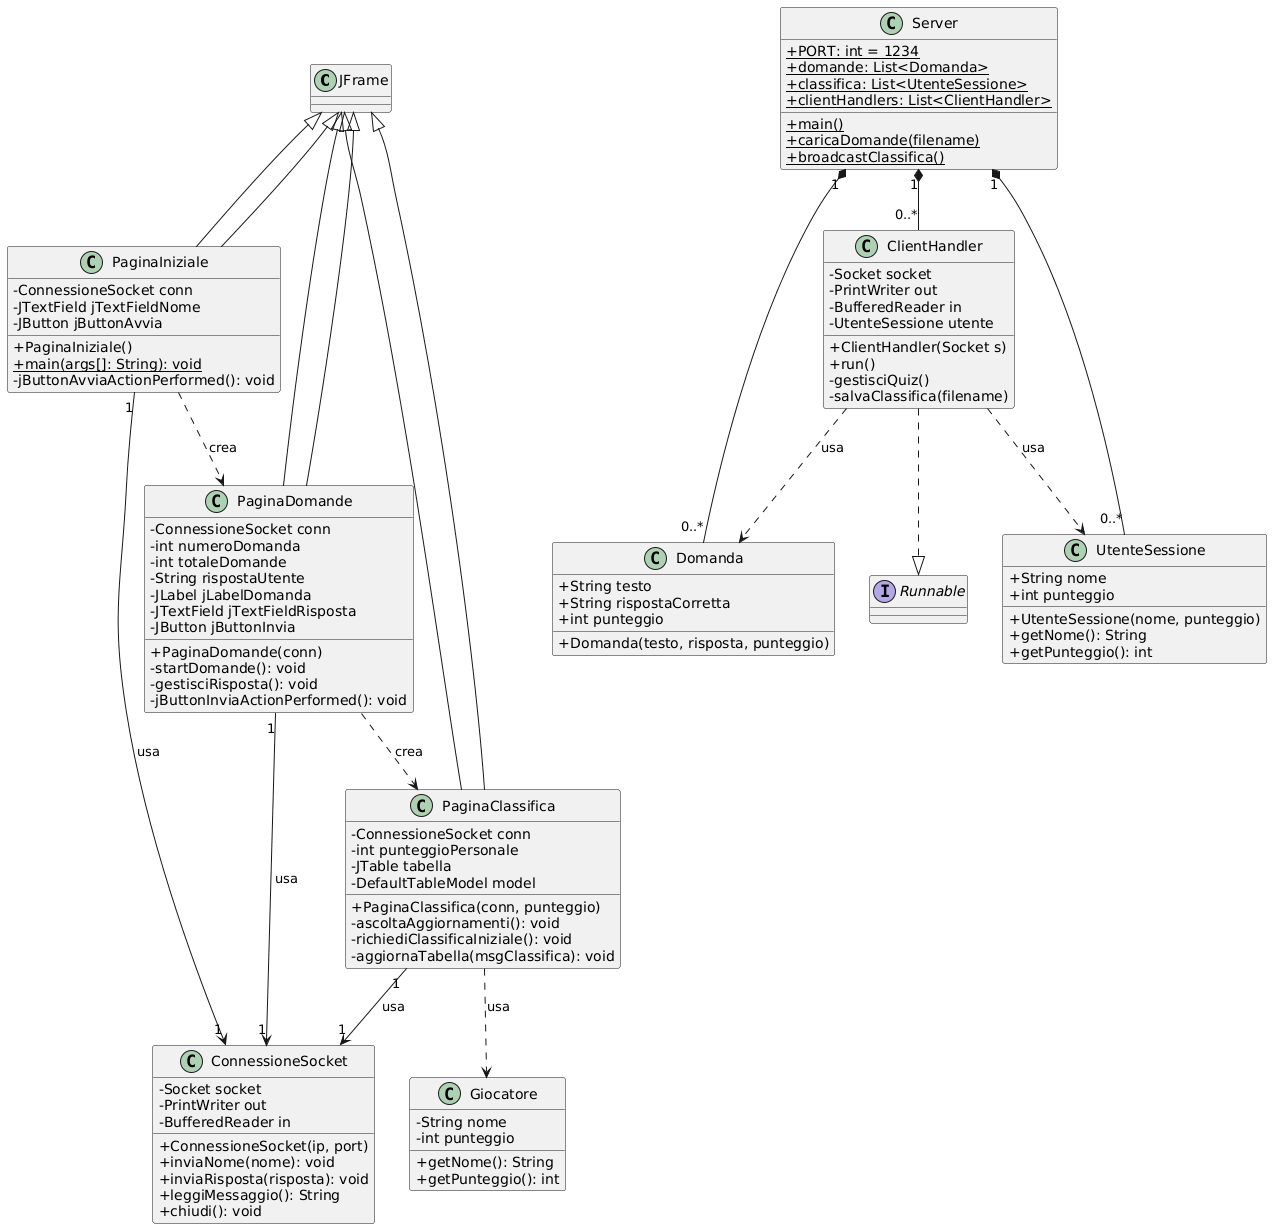

The diagram above was rendered by PlantUML. Its source (embedded in the PNG):
@startuml
skinparam ClassAttributeIconSize 0

' Definiamo JFrame (libreria esterna) e le sue estensioni
class JFrame {}

' ===================================
' 1. MODELLI DATI (SHARED)
' ===================================
class Domanda {
  + String testo
  + String rispostaCorretta
  + int punteggio
  + Domanda(testo, risposta, punteggio)
}

class UtenteSessione {
  + String nome
  + int punteggio
  + UtenteSessione(nome, punteggio)
  + getNome(): String
  + getPunteggio(): int
}

class Giocatore {
  - String nome
  - int punteggio
  + getNome(): String
  + getPunteggio(): int
}

' ===================================
' 2. BACKEND (SERVER)
' ===================================
class Server {
  + {static} PORT: int = 1234
  + {static} domande: List<Domanda>
  + {static} classifica: List<UtenteSessione>
  + {static} clientHandlers: List<ClientHandler>
  + {static} main()
  + {static} caricaDomande(filename)
  + {static} broadcastClassifica()
}

interface Runnable
class ClientHandler {
  - Socket socket
  - PrintWriter out
  - BufferedReader in
  - UtenteSessione utente
  + ClientHandler(Socket s)
  + run()
  - gestisciQuiz()
  - salvaClassifica(filename)
}
ClientHandler ..|> Runnable

' ===================================
' 3. FRONTEND (CLIENT)
' ===================================
class ConnessioneSocket {
  - Socket socket
  - PrintWriter out
  - BufferedReader in
  + ConnessioneSocket(ip, port)
  + inviaNome(nome): void
  + inviaRisposta(risposta): void
  + leggiMessaggio(): String
  + chiudi(): void
}

class PaginaIniziale extends JFrame {
  - ConnessioneSocket conn
  - JTextField jTextFieldNome
  - JButton jButtonAvvia
  + PaginaIniziale()
  + {static} main(args[]: String): void
  - jButtonAvviaActionPerformed(): void
}

class PaginaDomande extends JFrame {
  - ConnessioneSocket conn
  - int numeroDomanda
  - int totaleDomande
  - String rispostaUtente
  - JLabel jLabelDomanda
  - JTextField jTextFieldRisposta
  - JButton jButtonInvia
  + PaginaDomande(conn)
  - startDomande(): void
  - gestisciRisposta(): void
  - jButtonInviaActionPerformed(): void
}

class PaginaClassifica extends JFrame {
  - ConnessioneSocket conn
  - int punteggioPersonale
  - JTable tabella
  - DefaultTableModel model
  + PaginaClassifica(conn, punteggio)
  - ascoltaAggiornamenti(): void
  - richiediClassificaIniziale(): void
  - aggiornaTabella(msgClassifica): void
}

' ===================================
' RELAZIONI E DIPENDENZE
' ===================================

' BACKEND: COMPOSIZIONE
Server "1" *-- "0..*" Domanda
Server "1" *-- "0..*" UtenteSessione
Server "1" *-- "0..*" ClientHandler

ClientHandler ..> Domanda : usa 
ClientHandler ..> UtenteSessione : usa

' CLIENT: GENERALIZZAZIONE (Ereditarietà)
PaginaIniziale --|> JFrame
PaginaDomande --|> JFrame
PaginaClassifica --|> JFrame

' CLIENT: ASSOCIAZIONE (Uso persistente)
PaginaIniziale "1" --> "1" ConnessioneSocket : usa
PaginaDomande "1" --> "1" ConnessioneSocket : usa
PaginaClassifica "1" --> "1" ConnessioneSocket : usa

' CLIENT: FLUSSO GUI (Creazione)
PaginaIniziale ..> PaginaDomande : crea
PaginaDomande ..> PaginaClassifica : crea

PaginaClassifica ..> Giocatore : usa
@enduml